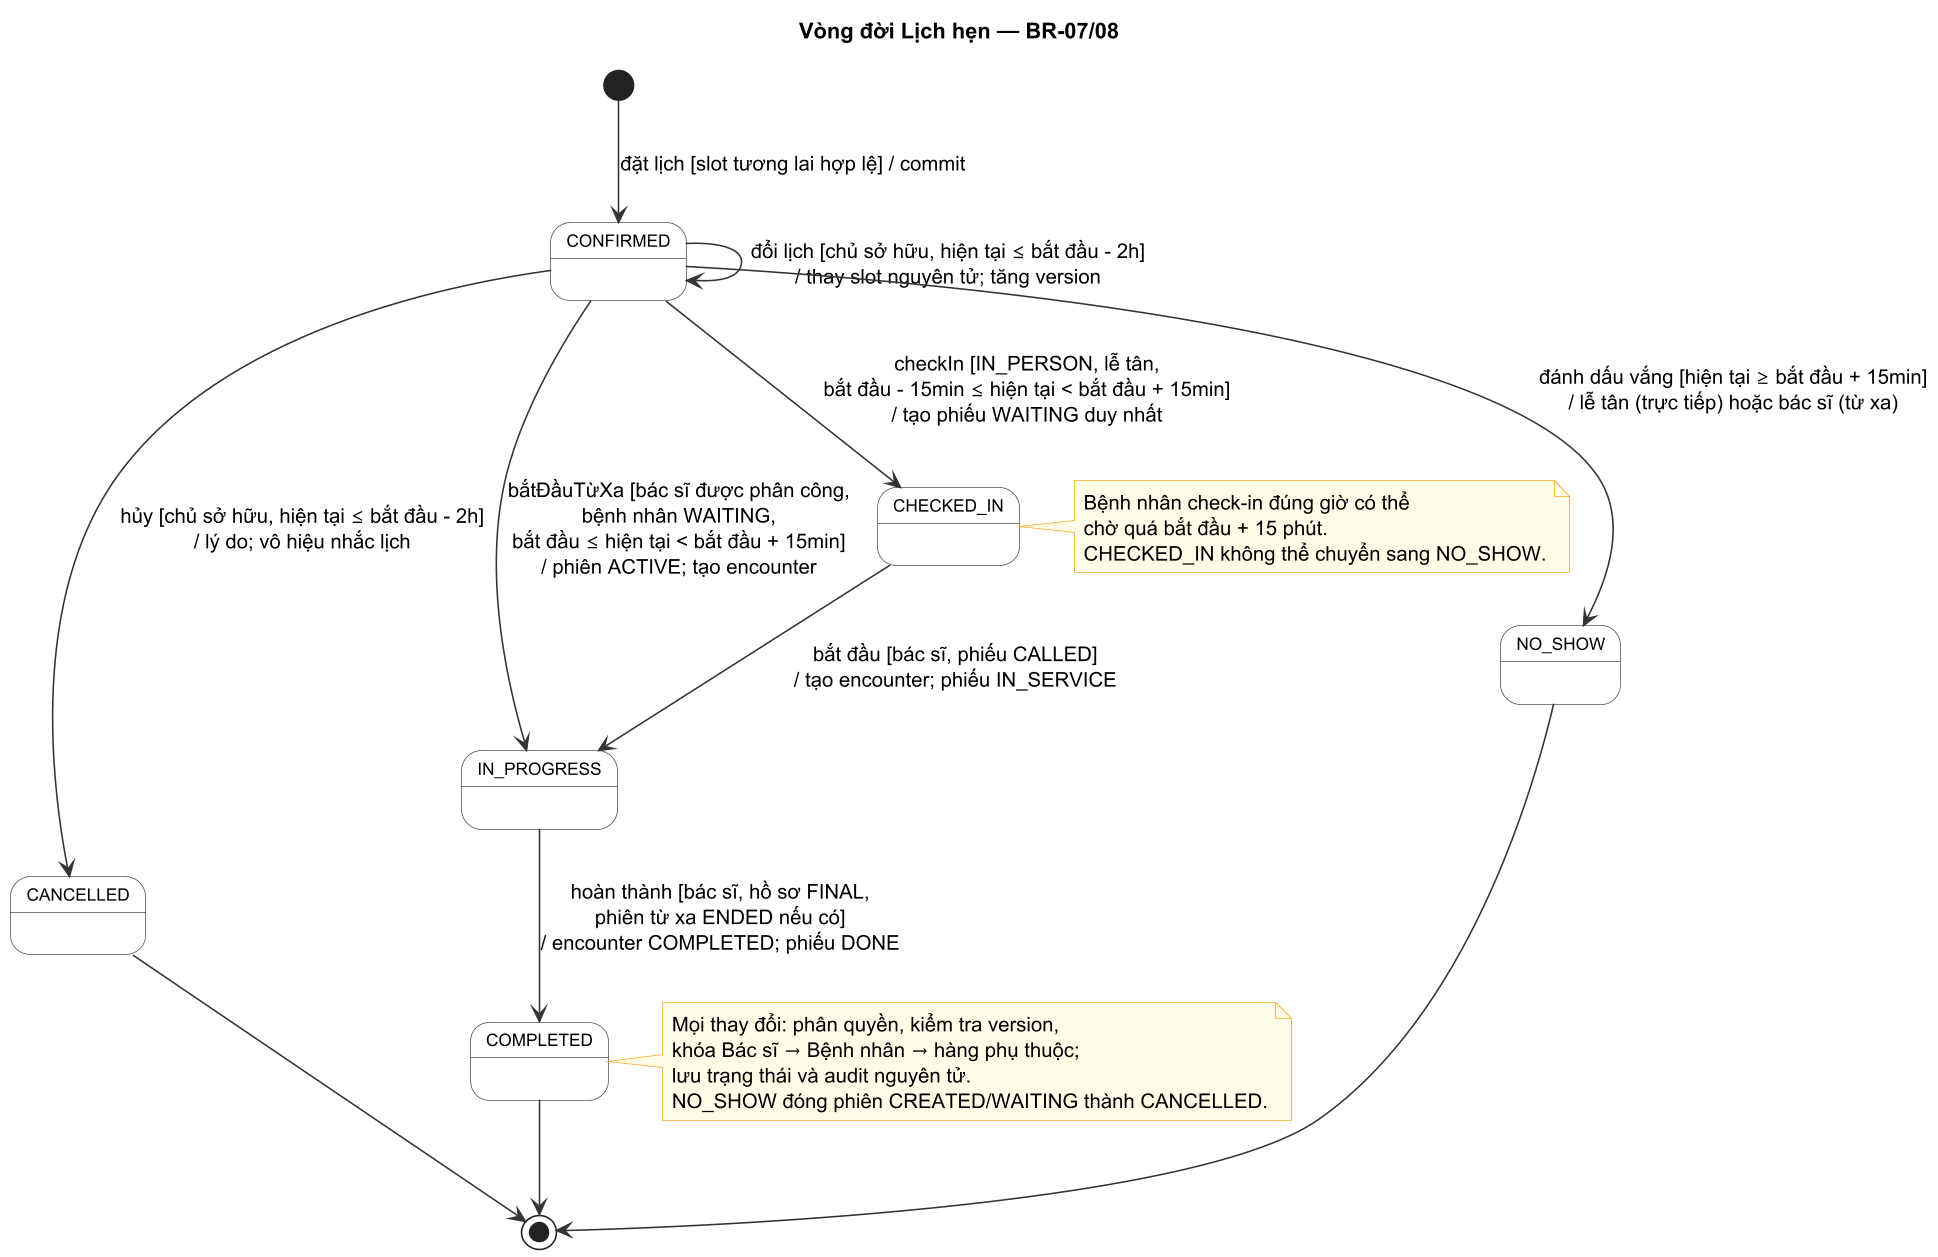

The diagram above was rendered by PlantUML. Its source (embedded in the PNG):
@startuml appointment
skinparam state {
  BackgroundColor White
  BorderColor #555
  ArrowColor #333
  FontName Arial
  FontSize 11
}
skinparam noteBackgroundColor #FFFDE7
skinparam noteBorderColor #F9A825
skinparam shadowing false
skinparam dpi 150
title Vòng đời Lịch hẹn — BR-07/08

[*] --> CONFIRMED : đặt lịch [slot tương lai hợp lệ] / commit

CONFIRMED --> CONFIRMED : đổi lịch [chủ sở hữu, hiện tại ≤ bắt đầu - 2h]\n/ thay slot nguyên tử; tăng version

CONFIRMED --> CANCELLED : hủy [chủ sở hữu, hiện tại ≤ bắt đầu - 2h]\n/ lý do; vô hiệu nhắc lịch

CONFIRMED --> CHECKED_IN : checkIn [IN_PERSON, lễ tân,\nbắt đầu - 15min ≤ hiện tại < bắt đầu + 15min]\n/ tạo phiếu WAITING duy nhất

CONFIRMED --> NO_SHOW : đánh dấu vắng [hiện tại ≥ bắt đầu + 15min]\n/ lễ tân (trực tiếp) hoặc bác sĩ (từ xa)

CONFIRMED --> IN_PROGRESS : bắtĐầuTừXa [bác sĩ được phân công,\nbệnh nhân WAITING,\nbắt đầu ≤ hiện tại < bắt đầu + 15min]\n/ phiên ACTIVE; tạo encounter

CHECKED_IN --> IN_PROGRESS : bắt đầu [bác sĩ, phiếu CALLED]\n/ tạo encounter; phiếu IN_SERVICE

IN_PROGRESS --> COMPLETED : hoàn thành [bác sĩ, hồ sơ FINAL,\nphiên từ xa ENDED nếu có]\n/ encounter COMPLETED; phiếu DONE

CANCELLED --> [*]
NO_SHOW --> [*]
COMPLETED --> [*]

note right of CHECKED_IN
  Bệnh nhân check-in đúng giờ có thể
  chờ quá bắt đầu + 15 phút.
  CHECKED_IN không thể chuyển sang NO_SHOW.
end note

note right of COMPLETED
  Mọi thay đổi: phân quyền, kiểm tra version,
  khóa Bác sĩ → Bệnh nhân → hàng phụ thuộc;
  lưu trạng thái và audit nguyên tử.
  NO_SHOW đóng phiên CREATED/WAITING thành CANCELLED.
end note

@enduml